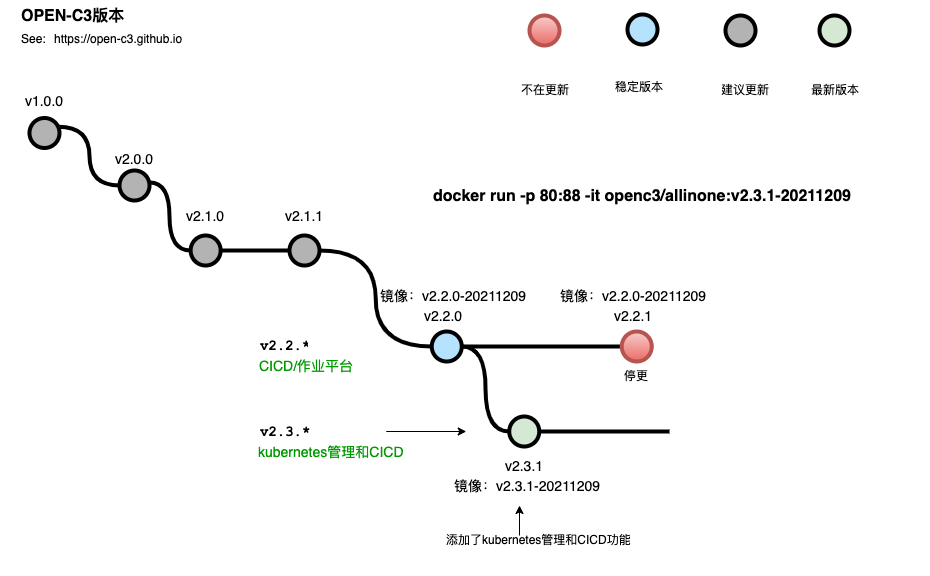

The diagram above was exported from draw.io. Its source (the exported page's mxGraphModel, read from the mxfile embedded in the PNG):
<mxGraphModel dx="3166" dy="1977" grid="1" gridSize="10" guides="1" tooltips="1" connect="1" arrows="1" fold="1" page="1" pageScale="1" pageWidth="1100" pageHeight="850" math="0" shadow="0">
  <root>
    <mxCell id="0" />
    <mxCell id="1" parent="0" />
    <mxCell id="uWUnNED6HEl2aK5fdaIb-7" value="停更" style="text;html=1;strokeColor=none;fillColor=none;align=center;verticalAlign=middle;whiteSpace=wrap;overflow=hidden;" parent="1" vertex="1">
      <mxGeometry x="427.25" y="226" width="80" height="30" as="geometry" />
    </mxCell>
    <mxCell id="uWUnNED6HEl2aK5fdaIb-8" value="" style="edgeStyle=orthogonalEdgeStyle;rounded=0;html=1;jettySize=auto;orthogonalLoop=1;plain-blue;endArrow=none;endFill=0;strokeWidth=4;strokeColor=#000000;entryX=0;entryY=0.5;entryDx=0;entryDy=0;entryPerimeter=0;" parent="1" source="uWUnNED6HEl2aK5fdaIb-10" target="9hBKPDzoitwpIBdzFDQ7-16" edge="1">
      <mxGeometry x="292.25" y="211" as="geometry">
        <mxPoint x="442.25" y="211" as="targetPoint" />
      </mxGeometry>
    </mxCell>
    <mxCell id="uWUnNED6HEl2aK5fdaIb-9" style="edgeStyle=orthogonalEdgeStyle;curved=1;rounded=0;html=1;exitX=1;exitY=0.5;exitPerimeter=0;entryX=0;entryY=0.5;entryPerimeter=0;endArrow=none;endFill=0;jettySize=auto;orthogonalLoop=1;strokeWidth=4;fontSize=15;" parent="1" source="uWUnNED6HEl2aK5fdaIb-10" target="uWUnNED6HEl2aK5fdaIb-15" edge="1">
      <mxGeometry relative="1" as="geometry" />
    </mxCell>
    <mxCell id="uWUnNED6HEl2aK5fdaIb-10" value="" style="verticalLabelPosition=bottom;verticalAlign=top;html=1;strokeWidth=4;shape=mxgraph.flowchart.on-page_reference;plain-blue;gradientColor=none;fillColor=#B5E3Fe;strokeColor=#000000;" parent="1" vertex="1">
      <mxGeometry x="262.25" y="196" width="30" height="30" as="geometry" />
    </mxCell>
    <mxCell id="uWUnNED6HEl2aK5fdaIb-13" value="v2.2.*" style="text;html=1;strokeColor=none;fillColor=none;align=center;verticalAlign=middle;whiteSpace=wrap;overflow=hidden;fontSize=14;fontStyle=1;fontFamily=Courier New;" parent="1" vertex="1">
      <mxGeometry x="90" y="190" width="50" height="42" as="geometry" />
    </mxCell>
    <mxCell id="uWUnNED6HEl2aK5fdaIb-15" value="" style="verticalLabelPosition=bottom;verticalAlign=top;html=1;strokeWidth=4;shape=mxgraph.flowchart.on-page_reference;plain-purple;gradientColor=none;strokeColor=#000000;fillColor=#D5E8D4;" parent="1" vertex="1">
      <mxGeometry x="339.75" y="281" width="30" height="30" as="geometry" />
    </mxCell>
    <mxCell id="uWUnNED6HEl2aK5fdaIb-20" value="v2.3.*" style="text;html=1;strokeColor=none;fillColor=none;align=left;verticalAlign=middle;whiteSpace=wrap;overflow=hidden;fontSize=14;fontStyle=1;fontFamily=Courier New;" parent="1" vertex="1">
      <mxGeometry x="88.75" y="286" width="240" height="20" as="geometry" />
    </mxCell>
    <mxCell id="uWUnNED6HEl2aK5fdaIb-89" value="kubernetes管理和CICD" style="text;html=1;strokeColor=none;fillColor=none;align=left;verticalAlign=middle;whiteSpace=wrap;overflow=hidden;fontSize=14;fontStyle=0;fontColor=#009900;" parent="1" vertex="1">
      <mxGeometry x="86.75" y="306" width="240" height="20" as="geometry" />
    </mxCell>
    <mxCell id="uWUnNED6HEl2aK5fdaIb-90" value="&lt;div&gt;CICD/作业平台&lt;/div&gt;&lt;div&gt;&lt;br&gt;&lt;/div&gt;&lt;div&gt;&lt;br&gt;&lt;/div&gt;" style="text;html=1;strokeColor=none;fillColor=none;align=left;verticalAlign=middle;whiteSpace=wrap;overflow=hidden;fontSize=14;fontStyle=0;fontColor=#009900;" parent="1" vertex="1">
      <mxGeometry x="88.25" y="220" width="146.75" height="50" as="geometry" />
    </mxCell>
    <mxCell id="uWUnNED6HEl2aK5fdaIb-93" value="" style="endArrow=classic;html=1;strokeWidth=1;fontFamily=Courier New;fontColor=#009900;" parent="1" edge="1">
      <mxGeometry width="50" height="50" relative="1" as="geometry">
        <mxPoint x="216.75" y="296" as="sourcePoint" />
        <mxPoint x="296.75" y="296" as="targetPoint" />
      </mxGeometry>
    </mxCell>
    <mxCell id="uWUnNED6HEl2aK5fdaIb-103" value="镜像：v2.2.0-20211209" style="text;html=1;strokeColor=none;fillColor=none;align=center;verticalAlign=middle;whiteSpace=wrap;overflow=hidden;fontSize=14;" parent="1" vertex="1">
      <mxGeometry x="193.5" y="150" width="180" height="20" as="geometry" />
    </mxCell>
    <mxCell id="fSnZ5vnYTslC5NarKmr_-1" value="" style="endArrow=classic;html=1;strokeWidth=1;fontFamily=Courier New;fontColor=#009900;" parent="1" edge="1">
      <mxGeometry width="50" height="50" relative="1" as="geometry">
        <mxPoint x="350" y="400" as="sourcePoint" />
        <mxPoint x="350" y="370" as="targetPoint" />
      </mxGeometry>
    </mxCell>
    <UserObject label="OPEN-C3版本" link="https://github.com/open-c3" id="9hBKPDzoitwpIBdzFDQ7-2">
      <mxCell style="text;whiteSpace=wrap;html=1;fontStyle=1;fontSize=16;" parent="1" vertex="1">
        <mxGeometry x="-150" y="-135" width="240" height="20" as="geometry" />
      </mxCell>
    </UserObject>
    <UserObject label="https://open-c3.github.io" link="https://open-c3.github.io" linkTarget="_blank" id="9hBKPDzoitwpIBdzFDQ7-3">
      <mxCell style="text;whiteSpace=wrap;html=1;" parent="1" vertex="1">
        <mxGeometry x="-117.25" y="-110" width="355" height="20" as="geometry" />
      </mxCell>
    </UserObject>
    <UserObject label="See:" link="https://nvie.com/posts/a-successful-git-branching-model/" id="9hBKPDzoitwpIBdzFDQ7-7">
      <mxCell style="text;whiteSpace=wrap;html=1;" parent="1" vertex="1">
        <mxGeometry x="-150" y="-110" width="32.75" height="20" as="geometry" />
      </mxCell>
    </UserObject>
    <mxCell id="9hBKPDzoitwpIBdzFDQ7-15" value="添加了kubernetes管理和CICD功能" style="text;html=1;strokeColor=none;fillColor=none;align=left;verticalAlign=middle;whiteSpace=wrap;overflow=hidden;fontSize=12;fontStyle=0;fontColor=#000000;" parent="1" vertex="1">
      <mxGeometry x="274.5" y="370" width="205.5" height="70" as="geometry" />
    </mxCell>
    <mxCell id="9hBKPDzoitwpIBdzFDQ7-16" value="" style="verticalLabelPosition=bottom;verticalAlign=top;html=1;strokeWidth=4;shape=mxgraph.flowchart.on-page_reference;plain-blue;gradientColor=#EA6B66;strokeColor=#B85450;fillColor=#F8CECC;" parent="1" vertex="1">
      <mxGeometry x="452.25" y="196" width="30" height="30" as="geometry" />
    </mxCell>
    <mxCell id="9hBKPDzoitwpIBdzFDQ7-61" value="v2.2.1" style="text;html=1;strokeColor=none;fillColor=none;align=center;verticalAlign=middle;whiteSpace=wrap;overflow=hidden;fontSize=14;" parent="1" vertex="1">
      <mxGeometry x="428.5" y="170" width="70" height="20" as="geometry" />
    </mxCell>
    <mxCell id="9eoPp3JVXQDGGowHTec1-1" value="v2.3.1" style="text;html=1;strokeColor=none;fillColor=none;align=center;verticalAlign=middle;whiteSpace=wrap;overflow=hidden;fontSize=14;" parent="1" vertex="1">
      <mxGeometry x="319.75" y="320" width="70" height="20" as="geometry" />
    </mxCell>
    <mxCell id="9eoPp3JVXQDGGowHTec1-3" style="edgeStyle=orthogonalEdgeStyle;curved=1;rounded=0;html=1;endArrow=none;endFill=0;jettySize=auto;orthogonalLoop=1;strokeWidth=4;fontSize=15;strokeColor=default;" parent="1" source="uWUnNED6HEl2aK5fdaIb-15" edge="1">
      <mxGeometry relative="1" as="geometry">
        <mxPoint x="400.2" y="290" as="sourcePoint" />
        <mxPoint x="500" y="296" as="targetPoint" />
      </mxGeometry>
    </mxCell>
    <mxCell id="9eoPp3JVXQDGGowHTec1-4" value="v2.2.0" style="text;html=1;strokeColor=none;fillColor=none;align=center;verticalAlign=middle;whiteSpace=wrap;overflow=hidden;fontSize=14;" parent="1" vertex="1">
      <mxGeometry x="230" y="170" width="87.75" height="20" as="geometry" />
    </mxCell>
    <mxCell id="9eoPp3JVXQDGGowHTec1-5" value="镜像：v2.2.0-20211209" style="text;html=1;strokeColor=none;fillColor=none;align=center;verticalAlign=middle;whiteSpace=wrap;overflow=hidden;fontSize=14;" parent="1" vertex="1">
      <mxGeometry x="373.5" y="150" width="180" height="20" as="geometry" />
    </mxCell>
    <mxCell id="9eoPp3JVXQDGGowHTec1-6" value="镜像：v2.3.1-20211209" style="text;html=1;strokeColor=none;fillColor=none;align=center;verticalAlign=middle;whiteSpace=wrap;overflow=hidden;fontSize=14;" parent="1" vertex="1">
      <mxGeometry x="268.38" y="340" width="180" height="20" as="geometry" />
    </mxCell>
    <UserObject label="docker run -p 80:88 -it openc3/allinone:v2.3.1-20211209" link="https://open-c3.github.io" id="9eoPp3JVXQDGGowHTec1-7">
      <mxCell style="text;whiteSpace=wrap;html=1;fontStyle=1;fontSize=16;" parent="1" vertex="1">
        <mxGeometry x="262.25" y="45" width="497.75" height="10" as="geometry" />
      </mxCell>
    </UserObject>
    <mxCell id="5iM1utd5MDg7CkYIT4Rk-1" value="" style="verticalLabelPosition=bottom;verticalAlign=top;html=1;strokeWidth=4;shape=mxgraph.flowchart.on-page_reference;plain-blue;gradientColor=#EA6B66;strokeColor=#B85450;fillColor=#F8CECC;" parent="1" vertex="1">
      <mxGeometry x="360" y="-120" width="30" height="30" as="geometry" />
    </mxCell>
    <mxCell id="5iM1utd5MDg7CkYIT4Rk-2" value="" style="verticalLabelPosition=bottom;verticalAlign=top;html=1;strokeWidth=4;shape=mxgraph.flowchart.on-page_reference;plain-blue;gradientColor=none;fillColor=#B5E3Fe;strokeColor=#000000;" parent="1" vertex="1">
      <mxGeometry x="458" y="-121" width="30" height="30" as="geometry" />
    </mxCell>
    <mxCell id="5iM1utd5MDg7CkYIT4Rk-3" value="" style="verticalLabelPosition=bottom;verticalAlign=top;html=1;strokeWidth=4;shape=mxgraph.flowchart.on-page_reference;plain-purple;gradientColor=none;strokeColor=#000000;fillColor=#D5E8D4;" parent="1" vertex="1">
      <mxGeometry x="650" y="-120" width="30" height="30" as="geometry" />
    </mxCell>
    <mxCell id="5iM1utd5MDg7CkYIT4Rk-4" value="最新版本" style="text;html=1;strokeColor=none;fillColor=none;align=left;verticalAlign=middle;whiteSpace=wrap;overflow=hidden;fontSize=12;fontStyle=0;fontColor=#000000;" parent="1" vertex="1">
      <mxGeometry x="640" y="-62.5" width="70" height="35" as="geometry" />
    </mxCell>
    <mxCell id="5iM1utd5MDg7CkYIT4Rk-5" value="稳定版本" style="text;html=1;strokeColor=none;fillColor=none;align=left;verticalAlign=middle;whiteSpace=wrap;overflow=hidden;fontSize=12;fontStyle=0;fontColor=#000000;" parent="1" vertex="1">
      <mxGeometry x="444" y="-66" width="70" height="35" as="geometry" />
    </mxCell>
    <mxCell id="5iM1utd5MDg7CkYIT4Rk-6" value="不在更新" style="text;html=1;strokeColor=none;fillColor=none;align=left;verticalAlign=middle;whiteSpace=wrap;overflow=hidden;fontSize=12;fontStyle=0;fontColor=#000000;" parent="1" vertex="1">
      <mxGeometry x="350" y="-62.5" width="70" height="35" as="geometry" />
    </mxCell>
    <mxCell id="5iM1utd5MDg7CkYIT4Rk-7" value="" style="verticalLabelPosition=bottom;verticalAlign=top;html=1;strokeWidth=4;shape=mxgraph.flowchart.on-page_reference;plain-blue;gradientColor=none;fillColor=#B3B3B3;strokeColor=#000000;" parent="1" vertex="1">
      <mxGeometry x="556" y="-120" width="30" height="30" as="geometry" />
    </mxCell>
    <mxCell id="5iM1utd5MDg7CkYIT4Rk-8" value="建议更新" style="text;html=1;strokeColor=none;fillColor=none;align=left;verticalAlign=middle;whiteSpace=wrap;overflow=hidden;fontSize=12;fontStyle=0;fontColor=#000000;" parent="1" vertex="1">
      <mxGeometry x="550" y="-62.5" width="70" height="35" as="geometry" />
    </mxCell>
    <mxCell id="5iM1utd5MDg7CkYIT4Rk-10" value="" style="verticalLabelPosition=bottom;verticalAlign=top;html=1;strokeWidth=4;shape=mxgraph.flowchart.on-page_reference;plain-blue;gradientColor=none;fillColor=#B3B3B3;strokeColor=#000000;" parent="1" vertex="1">
      <mxGeometry x="-140.01" y="-17.5" width="30" height="30" as="geometry" />
    </mxCell>
    <mxCell id="5iM1utd5MDg7CkYIT4Rk-11" value="v1.0.0" style="text;html=1;strokeColor=none;fillColor=none;align=center;verticalAlign=middle;whiteSpace=wrap;overflow=hidden;fontSize=14;" parent="1" vertex="1">
      <mxGeometry x="-168.88" y="-45" width="87.75" height="20" as="geometry" />
    </mxCell>
    <mxCell id="5iM1utd5MDg7CkYIT4Rk-12" value="" style="verticalLabelPosition=bottom;verticalAlign=top;html=1;strokeWidth=4;shape=mxgraph.flowchart.on-page_reference;plain-blue;gradientColor=none;fillColor=#B3B3B3;strokeColor=#000000;" parent="1" vertex="1">
      <mxGeometry x="-50" y="35" width="30" height="30" as="geometry" />
    </mxCell>
    <mxCell id="5iM1utd5MDg7CkYIT4Rk-13" value="v2.0.0" style="text;html=1;strokeColor=none;fillColor=none;align=center;verticalAlign=middle;whiteSpace=wrap;overflow=hidden;fontSize=14;" parent="1" vertex="1">
      <mxGeometry x="-78.87" y="12.5" width="87.75" height="20" as="geometry" />
    </mxCell>
    <mxCell id="5iM1utd5MDg7CkYIT4Rk-14" value="" style="verticalLabelPosition=bottom;verticalAlign=top;html=1;strokeWidth=4;shape=mxgraph.flowchart.on-page_reference;plain-blue;gradientColor=none;fillColor=#B3B3B3;strokeColor=#000000;" parent="1" vertex="1">
      <mxGeometry x="21.129999999999995" y="100" width="30" height="30" as="geometry" />
    </mxCell>
    <mxCell id="5iM1utd5MDg7CkYIT4Rk-15" value="v2.1.0" style="text;html=1;strokeColor=none;fillColor=none;align=center;verticalAlign=middle;whiteSpace=wrap;overflow=hidden;fontSize=14;" parent="1" vertex="1">
      <mxGeometry x="-7.74" y="70" width="87.75" height="20" as="geometry" />
    </mxCell>
    <mxCell id="5iM1utd5MDg7CkYIT4Rk-16" value="" style="verticalLabelPosition=bottom;verticalAlign=top;html=1;strokeWidth=4;shape=mxgraph.flowchart.on-page_reference;plain-blue;gradientColor=none;fillColor=#B3B3B3;strokeColor=#000000;" parent="1" vertex="1">
      <mxGeometry x="120.01" y="100" width="30" height="30" as="geometry" />
    </mxCell>
    <mxCell id="5iM1utd5MDg7CkYIT4Rk-17" value="v2.1.1" style="text;html=1;strokeColor=none;fillColor=none;align=center;verticalAlign=middle;whiteSpace=wrap;overflow=hidden;fontSize=14;" parent="1" vertex="1">
      <mxGeometry x="91.14" y="70" width="87.75" height="20" as="geometry" />
    </mxCell>
    <mxCell id="5iM1utd5MDg7CkYIT4Rk-21" value="" style="edgeStyle=orthogonalEdgeStyle;rounded=0;html=1;jettySize=auto;orthogonalLoop=1;plain-blue;endArrow=none;endFill=0;strokeWidth=4;strokeColor=#000000;entryX=0;entryY=0.5;entryDx=0;entryDy=0;entryPerimeter=0;" parent="1" source="5iM1utd5MDg7CkYIT4Rk-14" target="5iM1utd5MDg7CkYIT4Rk-16" edge="1">
      <mxGeometry x="242.38" y="4.5" as="geometry">
        <mxPoint x="323.13" y="15" as="targetPoint" />
        <mxPoint x="213.38" y="5" as="sourcePoint" />
      </mxGeometry>
    </mxCell>
    <mxCell id="5iM1utd5MDg7CkYIT4Rk-22" style="edgeStyle=orthogonalEdgeStyle;curved=1;rounded=0;html=1;exitX=0.961;exitY=0.289;exitPerimeter=0;entryX=0;entryY=0.5;entryPerimeter=0;endArrow=none;endFill=0;jettySize=auto;orthogonalLoop=1;strokeWidth=4;fontSize=15;exitDx=0;exitDy=0;entryDx=0;entryDy=0;" parent="1" source="5iM1utd5MDg7CkYIT4Rk-10" target="5iM1utd5MDg7CkYIT4Rk-12" edge="1">
      <mxGeometry relative="1" as="geometry">
        <mxPoint x="-40.28999999999999" y="10" as="sourcePoint" />
        <mxPoint x="7.210000000000008" y="95" as="targetPoint" />
      </mxGeometry>
    </mxCell>
    <mxCell id="5iM1utd5MDg7CkYIT4Rk-24" style="edgeStyle=orthogonalEdgeStyle;curved=1;rounded=0;html=1;exitX=1.004;exitY=0.396;entryX=0;entryY=0.5;entryPerimeter=0;endArrow=none;endFill=0;jettySize=auto;orthogonalLoop=1;strokeWidth=4;fontSize=15;exitDx=0;exitDy=0;entryDx=0;entryDy=0;exitPerimeter=0;" parent="1" source="5iM1utd5MDg7CkYIT4Rk-12" target="5iM1utd5MDg7CkYIT4Rk-14" edge="1">
      <mxGeometry relative="1" as="geometry">
        <mxPoint x="-70" y="170" as="sourcePoint" />
        <mxPoint x="42.25" y="246" as="targetPoint" />
        <Array as="points">
          <mxPoint y="47" />
          <mxPoint y="115" />
        </Array>
      </mxGeometry>
    </mxCell>
    <mxCell id="5iM1utd5MDg7CkYIT4Rk-25" style="edgeStyle=orthogonalEdgeStyle;curved=1;rounded=0;html=1;exitX=1;exitY=0.5;exitPerimeter=0;entryX=0;entryY=0.5;entryPerimeter=0;endArrow=none;endFill=0;jettySize=auto;orthogonalLoop=1;strokeWidth=4;fontSize=15;exitDx=0;exitDy=0;entryDx=0;entryDy=0;" parent="1" source="5iM1utd5MDg7CkYIT4Rk-16" target="uWUnNED6HEl2aK5fdaIb-10" edge="1">
      <mxGeometry relative="1" as="geometry">
        <mxPoint x="160" y="120.00000000000023" as="sourcePoint" />
        <mxPoint x="207.5" y="205.00000000000023" as="targetPoint" />
      </mxGeometry>
    </mxCell>
  </root>
</mxGraphModel>